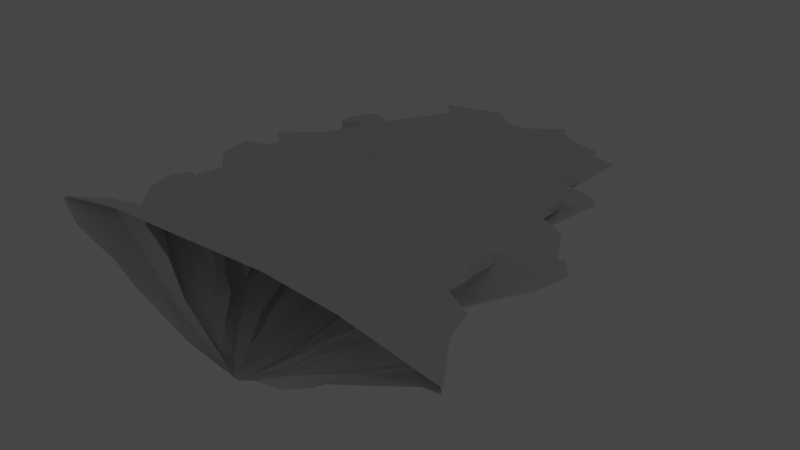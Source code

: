 # Source: CliffLvl1.blend  (saved by Blender 3.0.42; exported with 4.5.12 LTS)
import bpy
from mathutils import Matrix  # noqa: F401  (used for matrix-valued properties, if any)

bpy.ops.wm.read_factory_settings(use_empty=True)
scene = bpy.context.scene
scene.name = 'Scene'

# ---- collections
col_collection = bpy.data.collections.new('Collection'); scene.collection.children.link(col_collection)

# ---- world
world_world = bpy.data.worlds.new('World'); scene.world = world_world
world_world.use_nodes = True; world_world.node_tree.nodes.clear()
_N = world_world.node_tree.nodes; _L = world_world.node_tree.links
n0 = _N.new('ShaderNodeOutputWorld'); n0.name = 'World Output'; n0.location = (300, 300)
n1 = _N.new('ShaderNodeBackground'); n1.name = 'Background'; n1.location = (10, 300)
n1.inputs[0].default_value = (0.05088, 0.05088, 0.05088, 1.0)
_L.new(n1.outputs[0], n0.inputs[0])
n0.is_active_output = True
world_world.color = (0.05088, 0.05088, 0.05088)
world_world.use_sun_shadow = False
world_world.sun_shadow_jitter_overblur = 0.0

# ---- lights
light_light = bpy.data.lights.new('Light', 'POINT')
light_light.transmission_factor = 0.0
light_light.energy = 1000.0
light_light.shadow_soft_size = 0.1
light_light.shadow_maximum_resolution = 0.006
light_light.use_absolute_resolution = True

# ---- meshes
me_cliff1 = bpy.data.meshes.new('Cliff1')
me_cliff1.from_pydata([(-1.976, -42.05, 6.721), (-7.068, -47.47, 8.225), (-5.496, -45.69, 7.115), (-5.562, -42.93, 7.892), (-5.865, -39.29, 8.317), (-4.678, -42.4, 7.995), (-0.3618, -38.17, 7.43), (0.2247, -45.67, 7.783), (3.454, -40.24, 8.269), (3.273, -42.58, 7.177), (2.893, -48.28, 7.833), (-46.37, -41.5, 26.26), (-43.17, -32.73, 26.58), (-43.26, -27.06, 27.33), (-39.43, -24.64, 28.21), (-37.36, -26.5, 28.37), (-34.39, -17.87, 29.05), (-40.63, -14.44, 29.01), (-42.26, -6.116, 28.74), (-35.96, -5.312, 29.09), (-36.79, 0.9788, 28.43), (-41.59, 3.115, 27.79), (-33.85, 9.566, 27.92), (-25.71, 14.31, 30.08), (-30.03, 18.18, 28.96), (-33.82, 16.22, 28.57), (-34.85, 20.86, 28.25), (-31.14, 25.42, 28.39), (-25.77, 22.86, 28.65), (-16.74, 37.57, 28.77), (-10.54, 47.25, 27.18), (7.353, 47.94, 27.46), (8.91, 44.4, 28.29), (14.83, 39.34, 29.11), (19.41, 41.21, 27.55), (19.62, 38.29, 27.75), (24.96, 39.16, 26.61), (23.53, 32.1, 27.46), (25.11, 25.96, 28.78), (22.2, 20.84, 28.76), (32.82, 18.37, 28.27), (32.03, 12.81, 28.12), (27.99, 13.46, 28.22), (27.87, 5.927, 28.03), (35.67, 2.024, 27.8), (41.23, -7.876, 28.37), (41.94, -6.819, 28.23), (44.18, -9.583, 28.32), (41.0, -13.7, 28.64), (31.16, -12.64, 28.48), (29.74, -19.95, 29.7), (32.5, -23.55, 28.54), (31.47, -28.33, 28.16), (39.51, -32.89, 27.94), (38.23, -38.16, 27.99), (43.5, -43.49, 26.17), (-44.49, -50.38, 23.72), (36.49, -18.25, 23.6), (28.28, -20.25, 22.78), (-20.07, 39.12, 29.38), (-32.75, -42.31, 24.1), (-35.94, -36.35, 23.59), (1.005, 33.21, 23.62), (8.715, 33.28, 23.03), (-24.41, -33.56, 19.35), (39.47, -43.3, 23.59), (-24.84, -28.92, 20.04), (15.17, 29.69, 23.66), (39.85, -45.87, 23.22), (-37.58, -12.09, 23.28), (44.19, -50.47, 24.96), (-27.68, -11.25, 22.69), (21.35, 24.29, 23.04), (-34.71, -1.146, 24.6), (16.31, 15.12, 22.44), (17.04, 12.09, 24.15), (-26.81, 8.531, 24.48), (32.26, 12.53, 27.11), (-28.97, 6.526, 23.49), (19.9, -8.426, 19.56), (20.48, -9.746, 19.94), (-24.07, 11.5, 21.62), (-20.79, 8.34, 22.21), (-19.35, 17.64, 22.77), (40.18, -12.01, 23.54), (-13.44, 20.15, 22.39), (-24.45, -46.03, 16.12), (16.91, -33.84, 16.0), (-7.81, -8.332, 15.69), (-6.732, -6.546, 14.77), (-18.21, -46.18, 15.07), (-22.6, -42.74, 15.59), (2.159, -8.975, 14.67), (-23.58, -38.95, 15.98), (14.13, -43.59, 14.0), (22.62, -46.84, 16.47), (5.307, 0.8308, 16.61), (-19.33, -34.72, 15.51), (23.52, -51.1, 16.51), (6.929, -14.02, 14.29), (-17.91, -27.47, 17.01), (11.13, -15.06, 14.77), (9.426, -10.61, 16.91), (16.23, -18.72, 15.55), (-15.94, -24.71, 13.81), (12.92, -23.7, 14.16), (-11.22, -21.07, 14.36), (20.16, -26.79, 15.23), (19.05, -33.44, 13.61), (-34.37, -49.82, 19.47), (27.01, -25.85, 19.87), (-16.75, 8.479, 18.95), (-40.3, -42.77, 23.86), (14.88, -35.98, 15.82), (-24.99, -43.69, 20.35), (-10.26, 17.73, 19.84), (13.04, -38.51, 14.08), (-0.9958, 20.02, 21.07), (21.49, -38.35, 18.01), (23.49, -38.05, 19.11), (-18.91, -37.09, 15.17), (28.21, -45.01, 18.94), (28.59, -47.44, 19.05), (28.09, -47.97, 19.0), (-23.84, -26.58, 16.53), (12.52, 6.626, 18.96), (11.0, -9.399, 15.01), (-25.67, -17.64, 17.96), (12.22, -10.07, 16.4), (-19.59, -13.16, 17.68), (13.52, -3.101, 19.31), (-21.56, -5.523, 20.3), (21.45, -3.008, 19.92), (-29.06, -8.326, 19.42), (-27.23, -3.616, 19.08), (-15.59, -12.92, 16.47), (27.89, -23.28, 19.28), (8.056, -41.5, 11.29), (-4.048, -49.22, 7.835), (-2.914, -26.85, 9.745), (8.888, -44.42, 10.39), (5.092, -50.24, 8.461), (-0.4716, -28.13, 9.874), (12.73, -48.73, 12.17), (-16.89, -31.52, 12.71), (12.06, -50.48, 9.779), (5.5, -27.84, 9.806), (-10.93, -36.99, 10.43), (7.847, -34.08, 10.45), (-9.128, -34.43, 10.61), (4.836, -43.33, 8.2), (9.385, -39.09, 10.15), (10.87, -39.62, 10.25), (-12.3, -51.37, 10.59), (9.666, -42.17, 10.8), (-26.85, -50.44, 15.7), (17.34, -37.06, 14.17), (-19.9, -49.12, 14.14), (-15.29, -48.38, 12.5), (-17.66, -45.88, 12.93), (-19.14, -44.85, 12.8), (-14.92, -41.67, 14.13), (3.999, -24.93, 11.22), (-14.02, -37.93, 14.43), (-9.977, -43.73, 10.46), (19.29, -50.09, 13.22), (7.424, -23.69, 12.09), (7.013, -24.21, 12.28), (6.519, -27.99, 12.33), (-12.85, -20.12, 14.65), (10.34, -30.12, 13.83), (17.72, -30.99, 14.82), (-6.444, -33.91, 9.863), (-50.52, -48.23, 27.83), (-35.93, -40.81, 27.65), (48.23, -51.27, 27.24), (-44.39, -27.07, 26.05), (-27.9, 11.23, 27.19), (-27.22, 22.17, 26.49), (-21.75, 28.63, 25.96), (-14.25, 45.14, 26.29), (-9.735, 47.28, 25.73), (37.22, -4.455, 27.22), (31.1, -19.71, 26.51), (-50.95, -48.76, 27.36), (-36.53, -40.58, 26.97), (-43.53, -33.03, 26.02), (48.82, -51.88, 26.43), (-39.41, -23.67, 26.85), (-37.32, -25.66, 27.22), (-34.85, -17.94, 26.89), (-40.98, -14.67, 26.84), (-42.65, -5.869, 27.14), (-36.56, -4.978, 26.9), (-37.56, 0.3649, 26.39), (-41.77, 3.285, 26.82), (-33.95, 9.725, 26.98), (-26.79, 14.44, 28.29), (-29.99, 17.81, 27.03), (-33.07, 15.6, 24.82), (-34.63, 21.08, 25.18), (-31.07, 26.17, 26.03), (-25.62, 23.4, 27.22), (-18.74, 36.71, 26.73), (-19.35, 38.89, 26.61), (-10.23, 47.46, 26.83), (-6.277, 45.33, 25.56), (-0.2882, 44.74, 25.91), (7.286, 48.39, 26.89), (9.111, 44.54, 27.62), (15.14, 39.94, 27.19), (19.83, 41.64, 26.56), (20.06, 38.95, 26.55), (25.46, 39.36, 26.47), (24.12, 31.99, 26.47), (25.4, 25.29, 26.85), (22.7, 21.15, 26.58), (33.27, 18.58, 26.72), (28.39, 13.01, 26.43), (28.29, 6.277, 26.59), (40.98, -7.141, 26.93), (41.65, -5.913, 26.55), (44.58, -9.531, 26.62), (41.24, -14.07, 26.73), (31.61, -13.91, 26.8), (32.67, -23.31, 27.87), (31.92, -28.1, 27.5), (39.88, -38.09, 26.18), (43.33, -43.87, 23.83), (-6.336, 45.02, 26.1), (-0.3934, 44.5, 26.57), (-0.5303, -50.36, 6.823), (-1.785, -47.75, 6.989), (0.5898, -50.24, 6.53)], [], [(188, 189, 64), (215, 214, 37, 38), (188, 176, 13, 14), (201, 178, 81), (82, 178, 202), (65, 121, 53, 227), (136, 220, 221), (182, 220, 136), (67, 212, 125), (176, 188, 120), (159, 90, 91), (94, 119, 121, 95, 143, 141), (170, 105, 171), (93, 91, 176), (92, 117, 63), (112, 86, 109, 56), (128, 74, 102), (169, 129, 131), (181, 206, 207, 62, 117, 89, 115), (4, 172, 5), (4, 149, 172), (139, 88, 115, 89), (10, 116, 140), (172, 106, 88), (151, 171, 107), (137, 87, 113), (11, 112, 184), (172, 149, 134, 200, 201, 81), (186, 185, 174, 12), (153, 157, 158, 138), (209, 63, 208), (85, 203, 204, 111), (190, 191, 66), (212, 67, 211), (149, 147, 144, 129), (146, 126, 166, 8), (121, 65, 228, 122, 143, 95), (199, 200, 78), (44, 80, 219), (136, 221, 84), (85, 82, 83), (82, 135, 178), (135, 81, 178), (215, 74, 128), (71, 124, 69), (68, 70, 123), (62, 63, 117), (120, 188, 64), (121, 119, 53), (96, 63, 67, 125, 99), (176, 91, 186), (60, 61, 114), (183, 225, 116, 10, 137, 113, 224), (120, 164, 1, 160, 93, 176), (71, 73, 127, 144), (158, 86, 90), (91, 160, 159), (101, 166, 126, 72), (99, 162, 96), (164, 163, 97), (22, 23, 197, 177, 196), (169, 149, 129), (113, 87, 58), (125, 212, 213, 72, 126), (63, 96, 92), (129, 144, 127, 73, 177), (214, 215, 128, 72, 213), (71, 144, 100), (126, 99, 125), (101, 72, 128), (130, 102, 74), (79, 103, 132), (104, 169, 131), (133, 104, 131), (105, 103, 79), (105, 79, 80), (171, 182, 136), (107, 171, 136), (111, 88, 85), (154, 10, 152), (0, 5, 172), (10, 150, 151), (150, 9, 170), (168, 9, 167), (50, 51, 225, 183), (145, 141, 143), (7, 6, 162), (97, 191, 69, 124, 164), (10, 140, 141), (0, 88, 139), (105, 80, 44, 182, 171), (10, 154, 137), (0, 172, 88), (170, 148, 105), (101, 167, 166), (165, 145, 143), (163, 164, 161), (6, 92, 162), (164, 120, 161), (6, 142, 92), (194, 195, 73, 71), (94, 140, 116), (117, 92, 142, 6, 0, 139, 89), (90, 159, 138), (81, 135, 172), (157, 153, 155), (176, 186, 12, 13), (180, 204, 205), (180, 205, 181), (9, 233, 8), (57, 223, 224, 58), (56, 184, 112), (112, 11, 185, 60), (186, 61, 60, 185), (63, 62, 207, 208), (66, 64, 189, 190), (227, 228, 65), (63, 209, 210, 67), (70, 68, 228, 187), (210, 211, 67), (191, 192, 69), (69, 192, 193, 71), (177, 73, 195, 196), (132, 130, 75, 216, 217), (193, 194, 71), (74, 215, 216, 75), (76, 198, 199, 78), (134, 149, 104, 133), (77, 218, 79), (79, 218, 219, 80), (83, 82, 202, 179), (85, 83, 179, 203), (222, 84, 221), (84, 222, 223, 57), (136, 84, 57, 110), (204, 180, 181, 115, 111), (134, 133, 78, 200), (133, 131, 76, 78), (131, 129, 177, 197), (75, 130, 74), (123, 122, 228, 68), (191, 97, 66), (118, 226, 53, 119), (118, 116, 225, 226), (186, 91, 61), (163, 161, 120, 97), (60, 114, 112), (58, 224, 113), (86, 157, 155), (86, 158, 157), (118, 94, 116), (91, 93, 160), (96, 162, 92), (165, 143, 122, 123), (101, 128, 102, 167), (123, 98, 165), (100, 144, 124), (102, 168, 167), (106, 172, 135), (111, 115, 88), (86, 112, 114, 90), (109, 86, 155), (91, 90, 114, 61), (119, 94, 118), (97, 120, 64, 66), (123, 70, 98), (71, 100, 124), (102, 130, 132, 103, 105, 168), (131, 197, 198, 76), (135, 82, 106), (88, 106, 82, 85), (108, 107, 136), (108, 136, 110, 156), (151, 152, 10), (9, 168, 148), (148, 170, 9), (5, 149, 4), (3, 147, 149, 5), (9, 8, 166, 167), (3, 2, 144, 147), (1, 138, 159, 160), (162, 146, 8), (162, 8, 7), (164, 144, 2), (164, 2, 1), (152, 108, 156, 154), (151, 107, 108, 152), (171, 151, 150), (171, 150, 170), (169, 104, 149, 5), (146, 162, 99, 126), (168, 105, 148), (169, 5, 149), (156, 110, 57, 58, 87), (164, 124, 144), (156, 87, 137, 154), (94, 141, 140), (90, 138, 158), (132, 217, 77, 79), (178, 201, 202), (203, 179, 202), (206, 181, 205), (220, 182, 44, 45), (184, 173, 11), (14, 15, 189, 188), (15, 16, 190, 189), (16, 17, 191, 190), (17, 18, 192, 191), (18, 19, 193, 192), (19, 20, 194, 193), (20, 21, 195, 194), (21, 22, 196, 195), (23, 24, 198, 197), (24, 25, 199, 198), (25, 26, 200, 199), (26, 27, 201, 200), (27, 28, 202, 201), (28, 29, 203, 202), (29, 59, 204, 203), (59, 30, 205, 204), (229, 230, 207, 206), (230, 31, 208, 207), (31, 32, 209, 208), (32, 33, 210, 209), (33, 34, 211, 210), (34, 35, 212, 211), (35, 36, 213, 212), (36, 37, 214, 213), (38, 39, 216, 215), (39, 40, 217, 216), (40, 41, 77, 217), (41, 42, 218, 77), (42, 43, 219, 218), (43, 44, 219), (45, 46, 221, 220), (46, 47, 222, 221), (47, 48, 223, 222), (48, 49, 224, 223), (49, 50, 183, 224), (51, 52, 226, 225), (52, 53, 226), (53, 54, 227), (54, 55, 228, 227), (55, 175, 187, 228), (30, 229, 206, 205), (11, 174, 185), (153, 138, 231), (7, 231, 6), (6, 231, 232, 0), (0, 232, 5), (5, 232, 231, 2, 3), (2, 231, 138, 1), (233, 10, 141), (10, 233, 9, 150), (8, 233, 231, 7)])
_uv = me_cliff1.uv_layers.new(name='UVMap')
_uv.uv.foreach_set('vector', [0.1193, 0.2796, 0.1425, 0.2425, 0.1436, 0.2496, 0.6916, 0.798, 0.7352, 0.8293, 0.7316, 0.8292, 0.6897, 0.8066, 0.1193, 0.2796, 0.06816, 0.2284, 0.07786, 0.2248, 0.1186, 0.2735, 0.1907, 0.7961, 0.2292, 0.7177, 0.2219, 0.7519, 0.2525, 0.7214, 0.2292, 0.7177, 0.256, 0.7201, 0.9423, 0.0805, 0.9067, 0.1042, 0.8358, 0.1697, 0.8825, 0.1187, 0.8947, 0.4309, 0.8964, 0.4271, 0.9023, 0.4689, 0.8623, 0.4638, 0.8964, 0.4271, 0.8947, 0.4309, 0.6683, 0.9119, 0.6968, 0.8904, 0.6943, 0.8989, 0.06816, 0.2284, 0.1193, 0.2796, 0.139, 0.2556, 0.1029, 0.1575, 0.1497, 0.08503, 0.07333, 0.1642, 0.889, 0.2188, 0.8366, 0.1696, 0.9067, 0.1042, 0.931, 0.08798, 0.8988, 0.08474, 0.8349, 0.168, 0.7807, 0.5711, 0.7895, 0.6086, 0.8797, 0.4476, 0.06816, 0.2284, 0.07333, 0.1642, 0.06816, 0.2284, 0.5704, 0.9955, 0.4617, 0.9628, 0.5627, 0.9855, 0.044, 0.0803, 0.04394, 0.07957, 0.008132, 0.008183, 0.0, 0.0, 0.7218, 0.7674, 0.6947, 0.79, 0.6947, 0.8064, 0.2367, 0.6633, 0.1955, 0.6121, 0.2413, 0.6605, 0.4048, 1.0, 0.4415, 0.9618, 0.5124, 0.9568, 0.512, 0.9606, 0.4617, 0.9628, 0.4024, 0.9827, 0.355, 0.961, 0.1395, 0.6446, 0.216, 0.72, 0.227, 0.653, 0.1395, 0.6446, 0.1489, 0.6225, 0.216, 0.72, 0.4455, 0.9608, 0.3229, 0.8978, 0.355, 0.961, 0.4024, 0.9827, 0.8175, 0.3556, 0.8034, 0.2989, 0.817, 0.2677, 0.216, 0.72, 0.2584, 0.731, 0.3229, 0.8978, 0.8787, 0.4686, 0.8797, 0.4476, 0.9, 0.476, 0.8242, 0.3606, 0.8305, 0.3462, 0.806, 0.3677, 0.04463, 0.08, 0.044, 0.0803, 0.04331, 0.03934, 0.216, 0.72, 0.1489, 0.6225, 0.121, 0.6783, 0.1217, 0.6783, 0.1907, 0.7961, 0.2219, 0.7519, 0.05124, 0.1703, 0.154, 0.08409, 0.1614, 0.08255, 0.05639, 0.1734, 0.03754, 0.03777, 0.04099, 0.04125, 0.04401, 0.0805, 0.1126, 0.1267, 0.607, 0.954, 0.5627, 0.9855, 0.5734, 0.9951, 0.3535, 0.8791, 0.3664, 0.8887, 0.2566, 0.8603, 0.2523, 0.858, 0.1654, 0.31, 0.1099, 0.3468, 0.1603, 0.3069, 0.6968, 0.8904, 0.6683, 0.9119, 0.6847, 0.9162, 0.2206, 0.6225, 0.08071, 0.5365, 0.07855, 0.5349, 0.1955, 0.6121, 0.7475, 0.8927, 0.7475, 0.8927, 0.7324, 0.8068, 0.7229, 0.8403, 0.9067, 0.1042, 0.9423, 0.0805, 0.9092, 0.04907, 0.909, 0.04879, 0.8988, 0.08474, 0.931, 0.08798, 0.146, 0.6323, 0.1217, 0.6783, 0.1452, 0.63, 0.8428, 0.5278, 0.7807, 0.5711, 0.7775, 0.5693, 0.8947, 0.4309, 0.9023, 0.4689, 0.9407, 0.4353, 0.3535, 0.8791, 0.2525, 0.7214, 0.2856, 0.7749, 0.2525, 0.7214, 0.2297, 0.7161, 0.2292, 0.7177, 0.2297, 0.7161, 0.2219, 0.7519, 0.2292, 0.7177, 0.7209, 0.7706, 0.6947, 0.79, 0.7218, 0.7674, 0.1498, 0.4651, 0.09232, 0.4368, 0.09232, 0.4368, 0.9362, 0.04125, 0.977, 0.0, 0.9362, 0.04125, 0.512, 0.9606, 0.5627, 0.9855, 0.4617, 0.9628, 0.139, 0.2556, 0.1193, 0.2796, 0.1436, 0.2496, 0.9067, 0.1042, 0.8366, 0.1696, 0.8358, 0.1697, 0.5706, 1.004, 0.5627, 0.9855, 0.6683, 0.9119, 0.6943, 0.8989, 0.6978, 0.8855, 0.06816, 0.2284, 0.07333, 0.1642, 0.05124, 0.1703, 0.1497, 0.08503, 0.1029, 0.1575, 0.1497, 0.08503, 0.8019, 0.3024, 0.8157, 0.2668, 0.8034, 0.2989, 0.8175, 0.3556, 0.8242, 0.3606, 0.806, 0.3677, 0.8041, 0.4124, 0.139, 0.2556, 0.1691, 0.2666, 0.04858, 0.1648, 0.05023, 0.164, 0.06816, 0.2284, 0.06816, 0.2284, 0.1498, 0.4651, 0.08477, 0.5394, 0.08477, 0.5394, 0.1452, 0.4955, 0.04401, 0.0805, 0.04394, 0.07957, 0.1497, 0.08503, 0.07333, 0.1642, 0.05023, 0.164, 0.1029, 0.1575, 0.7289, 0.7935, 0.7324, 0.8068, 0.7475, 0.8927, 0.7452, 0.8766, 0.6978, 0.8855, 0.6779, 0.9192, 0.5706, 1.004, 0.1691, 0.2666, 0.1603, 0.3069, 0.1563, 0.31, 0.1716, 0.5963, 0.2942, 0.6435, 0.2841, 0.6428, 0.222, 0.623, 0.1703, 0.5993, 0.2367, 0.6633, 0.2206, 0.6225, 0.1955, 0.6121, 0.806, 0.3677, 0.8305, 0.3462, 0.8305, 0.3462, 0.6943, 0.8989, 0.6968, 0.8904, 0.746, 0.8914, 0.7452, 0.8766, 0.7475, 0.8927, 0.5627, 0.9855, 0.5706, 1.004, 0.5704, 0.9955, 0.1955, 0.6121, 0.07855, 0.5349, 0.08477, 0.5394, 0.08477, 0.5394, 0.222, 0.623, 0.7352, 0.8293, 0.7209, 0.7706, 0.7218, 0.7674, 0.7452, 0.8766, 0.746, 0.8914, 0.1498, 0.4651, 0.1452, 0.4955, 0.1527, 0.4564, 0.7475, 0.8927, 0.6978, 0.8855, 0.6943, 0.8989, 0.7289, 0.7935, 0.7452, 0.8766, 0.7218, 0.7674, 0.6947, 0.704, 0.6947, 0.8064, 0.6947, 0.79, 0.7208, 0.641, 0.8068, 0.6408, 0.8185, 0.6919, 0.136, 0.6239, 0.2367, 0.6633, 0.2413, 0.6605, 0.1452, 0.63, 0.136, 0.6239, 0.2413, 0.6605, 0.7895, 0.6086, 0.8068, 0.6408, 0.7208, 0.641, 0.7895, 0.6086, 0.7208, 0.641, 0.7807, 0.5711, 0.8797, 0.4476, 0.8623, 0.4638, 0.8947, 0.4309, 0.9, 0.476, 0.8797, 0.4476, 0.8947, 0.4309, 0.2523, 0.858, 0.3229, 0.8978, 0.3535, 0.8791, 0.8985, 0.3537, 0.8175, 0.3556, 0.9407, 0.4353, 0.3557, 0.8999, 0.227, 0.653, 0.216, 0.72, 0.8175, 0.3556, 0.8861, 0.4421, 0.8787, 0.4686, 0.8861, 0.4421, 0.7947, 0.6181, 0.7807, 0.5711, 0.6947, 0.704, 0.6947, 0.7622, 0.6947, 0.79, 0.7913, 0.301, 0.8129, 0.2645, 0.8157, 0.2668, 0.7949, 0.3016, 0.977, 0.0, 0.948, 0.02935, 0.8988, 0.08474, 0.6605, 0.9292, 0.5739, 1.0, 0.6779, 0.9192, 0.1563, 0.31, 0.1099, 0.3468, 0.09232, 0.4368, 0.09232, 0.4368, 0.1691, 0.2666, 0.8175, 0.3556, 0.817, 0.2677, 0.8349, 0.168, 0.3557, 0.8999, 0.3229, 0.8978, 0.4455, 0.9608, 0.7895, 0.6086, 0.7807, 0.5711, 0.8428, 0.5278, 0.8623, 0.4638, 0.8797, 0.4476, 0.8175, 0.3556, 0.8985, 0.3537, 0.8242, 0.3606, 0.3557, 0.8999, 0.216, 0.72, 0.3229, 0.8978, 0.7807, 0.5711, 0.7796, 0.6227, 0.7895, 0.6086, 0.7289, 0.7935, 0.6947, 0.79, 0.7324, 0.8068, 0.9726, 0.004409, 0.977, 0.0, 0.8988, 0.08474, 0.1603, 0.3069, 0.1691, 0.2666, 0.1436, 0.2496, 0.5739, 1.0, 0.5704, 0.9955, 0.6779, 0.9192, 0.1691, 0.2666, 0.139, 0.2556, 0.1436, 0.2496, 0.5739, 1.0, 0.5747, 0.9815, 0.5704, 0.9955, 0.1426, 0.5016, 0.08781, 0.5393, 0.08477, 0.5394, 0.1498, 0.4651, 0.889, 0.2188, 0.817, 0.2677, 0.8034, 0.2989, 0.4617, 0.9628, 0.5704, 0.9955, 0.5747, 0.9815, 0.5396, 0.9721, 0.3557, 0.8999, 0.4455, 0.9608, 0.4024, 0.9827, 0.1497, 0.08503, 0.1029, 0.1575, 0.1126, 0.1267, 0.2219, 0.7519, 0.2297, 0.7161, 0.216, 0.72, 0.04099, 0.04125, 0.03754, 0.03777, 0.0, 0.0, 0.06816, 0.2284, 0.05124, 0.1703, 0.05639, 0.1734, 0.07786, 0.2248, 0.3619, 0.9687, 0.2566, 0.8603, 0.3999, 0.9873, 0.3619, 0.9687, 0.3999, 0.9873, 0.4048, 1.0, 0.7947, 0.6181, 0.7316, 0.05456, 0.7229, 0.8403, 0.8985, 0.3537, 0.8968, 0.3565, 0.8345, 0.3536, 0.8305, 0.3462, 0.0, 0.0, 0.04331, 0.03934, 0.044, 0.0803, 0.044, 0.0803, 0.04463, 0.08, 0.154, 0.08409, 0.1497, 0.08503, 0.05124, 0.1703, 0.1029, 0.1575, 0.1497, 0.08503, 0.154, 0.08409, 0.5627, 0.9855, 0.512, 0.9606, 0.5124, 0.9568, 0.5587, 0.975, 0.1603, 0.3069, 0.1436, 0.2496, 0.1425, 0.2425, 0.1654, 0.31, 0.8825, 0.1187, 0.9399, 0.08016, 0.9423, 0.0805, 0.5627, 0.9855, 0.607, 0.954, 0.648, 0.9019, 0.6683, 0.9119, 0.977, 0.0, 0.9362, 0.04125, 0.9092, 0.04907, 0.9693, 0.003045, 0.648, 0.9019, 0.6847, 0.9162, 0.6683, 0.9119, 0.1099, 0.3468, 0.09399, 0.4358, 0.09232, 0.4368, 0.09232, 0.4368, 0.09399, 0.4358, 0.1542, 0.4544, 0.1498, 0.4651, 0.222, 0.623, 0.08477, 0.5394, 0.08781, 0.5393, 0.1703, 0.5993, 0.8185, 0.6919, 0.6947, 0.704, 0.6947, 0.704, 0.6911, 0.7011, 0.8151, 0.6891, 0.1542, 0.4544, 0.1426, 0.5016, 0.1498, 0.4651, 0.6947, 0.79, 0.6916, 0.798, 0.6911, 0.7011, 0.6947, 0.704, 0.2146, 0.6768, 0.2141, 0.6848, 0.146, 0.6323, 0.1452, 0.63, 0.121, 0.6783, 0.1489, 0.6225, 0.136, 0.6239, 0.1452, 0.63, 0.8007, 0.6215, 0.7714, 0.6295, 0.7208, 0.641, 0.7208, 0.641, 0.7714, 0.6295, 0.7775, 0.5693, 0.7807, 0.5711, 0.2856, 0.7749, 0.2525, 0.7214, 0.256, 0.7201, 0.2856, 0.7749, 0.3535, 0.8791, 0.2856, 0.7749, 0.2856, 0.7749, 0.3664, 0.8887, 0.939, 0.4349, 0.9407, 0.4353, 0.9023, 0.4689, 0.9407, 0.4353, 0.939, 0.4349, 0.8968, 0.3565, 0.8985, 0.3537, 0.8947, 0.4309, 0.9407, 0.4353, 0.8985, 0.3537, 0.8985, 0.3537, 0.2566, 0.8603, 0.3619, 0.9687, 0.4048, 1.0, 0.355, 0.961, 0.2523, 0.858, 0.121, 0.6783, 0.1452, 0.63, 0.1452, 0.63, 0.1217, 0.6783, 0.1452, 0.63, 0.2413, 0.6605, 0.2146, 0.6768, 0.1452, 0.63, 0.2413, 0.6605, 0.1955, 0.6121, 0.222, 0.623, 0.2841, 0.6428, 0.6947, 0.704, 0.6947, 0.704, 0.6947, 0.79, 0.9362, 0.04125, 0.909, 0.04879, 0.9092, 0.04907, 0.9362, 0.04125, 0.1099, 0.3468, 0.1563, 0.31, 0.1603, 0.3069, 0.8864, 0.2164, 0.8843, 0.2162, 0.8358, 0.1697, 0.8366, 0.1696, 0.8864, 0.2164, 0.8034, 0.2989, 0.8157, 0.2668, 0.8843, 0.2162, 0.05124, 0.1703, 0.07333, 0.1642, 0.1029, 0.1575, 0.1603, 0.3069, 0.1436, 0.2496, 0.139, 0.2556, 0.1563, 0.31, 0.1497, 0.08503, 0.1497, 0.08503, 0.044, 0.0803, 0.8305, 0.3462, 0.8041, 0.4124, 0.806, 0.3677, 0.04394, 0.07957, 0.04099, 0.04125, 0.0, 0.0, 0.04394, 0.07957, 0.04401, 0.0805, 0.04099, 0.04125, 0.8864, 0.2164, 0.889, 0.2188, 0.8034, 0.2989, 0.07333, 0.1642, 0.06816, 0.2284, 0.05023, 0.164, 0.5706, 1.004, 0.6779, 0.9192, 0.5704, 0.9955, 0.9726, 0.004409, 0.8988, 0.08474, 0.909, 0.04879, 0.9362, 0.04125, 0.7289, 0.7935, 0.7218, 0.7674, 0.6947, 0.8064, 0.6947, 0.79, 0.9362, 0.04125, 0.977, 0.0, 0.9726, 0.004409, 0.1527, 0.4564, 0.1452, 0.4955, 0.09232, 0.4368, 0.6947, 0.8064, 0.6947, 0.704, 0.6947, 0.79, 0.2584, 0.731, 0.216, 0.72, 0.2297, 0.7161, 0.2523, 0.858, 0.355, 0.961, 0.3229, 0.8978, 0.04394, 0.07957, 0.044, 0.0803, 0.1497, 0.08503, 0.1497, 0.08503, 0.008132, 0.008183, 0.04394, 0.07957, 0.0, 0.0, 0.07333, 0.1642, 0.1497, 0.08503, 0.1497, 0.08503, 0.1029, 0.1575, 0.8366, 0.1696, 0.889, 0.2188, 0.8864, 0.2164, 0.1563, 0.31, 0.139, 0.2556, 0.1436, 0.2496, 0.1603, 0.3069, 0.9362, 0.04125, 0.977, 0.0, 0.977, 0.0, 0.1498, 0.4651, 0.1527, 0.4564, 0.09232, 0.4368, 0.6947, 0.8064, 0.6947, 0.704, 0.8185, 0.6919, 0.8068, 0.6408, 0.8185, 0.6919, 0.6947, 0.704, 0.2413, 0.6605, 0.2841, 0.6428, 0.2141, 0.6848, 0.2146, 0.6768, 0.2297, 0.7161, 0.2525, 0.7214, 0.2584, 0.731, 0.3229, 0.8978, 0.2584, 0.731, 0.2525, 0.7214, 0.3535, 0.8791, 0.9407, 0.4353, 0.9, 0.476, 0.8947, 0.4309, 0.9407, 0.4353, 0.8947, 0.4309, 0.8985, 0.3537, 0.8985, 0.3537, 0.8787, 0.4686, 0.9407, 0.4353, 0.8175, 0.3556, 0.6947, 0.7622, 0.6947, 0.704, 0.8185, 0.6919, 0.7796, 0.6227, 0.7807, 0.5711, 0.7947, 0.6181, 0.227, 0.653, 0.1489, 0.6225, 0.1395, 0.6446, 0.1526, 0.5891, 0.08071, 0.5365, 0.2206, 0.6225, 0.227, 0.653, 0.6947, 0.7622, 0.7229, 0.8403, 0.7324, 0.8068, 0.6947, 0.79, 0.1526, 0.5891, 0.1194, 0.4265, 0.1452, 0.4955, 0.08071, 0.5365, 0.04858, 0.1648, 0.1126, 0.1267, 0.1029, 0.1575, 0.05023, 0.164, 0.6779, 0.9192, 0.7475, 0.8927, 0.7229, 0.8403, 0.6779, 0.9192, 0.7229, 0.8403, 0.6605, 0.9292, 0.1691, 0.2666, 0.1452, 0.4955, 0.1194, 0.4265, 0.1691, 0.2666, 0.1194, 0.4265, 0.04858, 0.1648, 0.9407, 0.4353, 0.9407, 0.4353, 0.8985, 0.3537, 0.8985, 0.3537, 0.8787, 0.4686, 0.9, 0.476, 0.9407, 0.4353, 0.9407, 0.4353, 0.8797, 0.4476, 0.8787, 0.4686, 0.8861, 0.4421, 0.8797, 0.4476, 0.8861, 0.4421, 0.7807, 0.5711, 0.2367, 0.6633, 0.136, 0.6239, 0.1489, 0.6225, 0.227, 0.653, 0.7475, 0.8927, 0.6779, 0.9192, 0.6978, 0.8855, 0.7475, 0.8927, 0.6947, 0.704, 0.8185, 0.6919, 0.8185, 0.6919, 0.2367, 0.6633, 0.227, 0.653, 0.2206, 0.6225, 0.8985, 0.3537, 0.8985, 0.3537, 0.8985, 0.3537, 0.8305, 0.3462, 0.8305, 0.3462, 0.1691, 0.2666, 0.09232, 0.4368, 0.1452, 0.4955, 0.8985, 0.3537, 0.8305, 0.3462, 0.8242, 0.3606, 0.8985, 0.3537, 0.889, 0.2188, 0.8349, 0.168, 0.817, 0.2677, 0.1497, 0.08503, 0.1126, 0.1267, 0.04401, 0.0805, 0.8185, 0.6919, 0.8151, 0.6891, 0.8019, 0.6194, 0.7208, 0.641, 0.2292, 0.7177, 0.1907, 0.7961, 0.2276, 0.7128, 0.3664, 0.8887, 0.2856, 0.7749, 0.256, 0.7201, 0.4415, 0.9618, 0.4048, 1.0, 0.3999, 0.9873, 0.8964, 0.4271, 0.8623, 0.4638, 0.8398, 0.5257, 0.9022, 0.4219, 0.04331, 0.03934, 0.02165, 0.008651, 0.04463, 0.08, 0.1186, 0.2735, 0.1399, 0.2343, 0.1425, 0.2425, 0.1193, 0.2796, 0.1399, 0.2343, 0.1697, 0.3124, 0.1654, 0.31, 0.1425, 0.2425, 0.1697, 0.3124, 0.1129, 0.3489, 0.1099, 0.3468, 0.1654, 0.31, 0.1129, 0.3489, 0.09802, 0.4332, 0.09399, 0.4358, 0.1099, 0.3468, 0.09802, 0.4332, 0.1573, 0.4499, 0.1542, 0.4544, 0.09399, 0.4358, 0.1573, 0.4499, 0.1455, 0.5057, 0.1426, 0.5016, 0.1542, 0.4544, 0.1455, 0.5057, 0.09438, 0.5393, 0.08781, 0.5393, 0.1426, 0.5016, 0.09438, 0.5393, 0.1716, 0.5963, 0.1703, 0.5993, 0.08781, 0.5393, 0.2942, 0.6435, 0.2131, 0.6885, 0.2141, 0.6848, 0.2841, 0.6428, 0.2131, 0.6885, 0.1475, 0.6376, 0.146, 0.6323, 0.2141, 0.6848, 0.1475, 0.6376, 0.126, 0.6782, 0.1217, 0.6783, 0.146, 0.6323, 0.126, 0.6782, 0.1903, 0.7885, 0.1907, 0.7961, 0.1217, 0.6783, 0.1903, 0.7885, 0.2264, 0.71, 0.2276, 0.7128, 0.1907, 0.7961, 0.2581, 0.7173, 0.3748, 0.8979, 0.3664, 0.8887, 0.256, 0.7201, 0.3748, 0.8979, 0.2709, 0.8679, 0.2566, 0.8603, 0.3664, 0.8887, 0.2709, 0.8679, 0.4003, 0.983, 0.3999, 0.9873, 0.2566, 0.8603, 0.4406, 0.9585, 0.5117, 0.953, 0.5124, 0.9568, 0.4415, 0.9618, 0.5117, 0.953, 0.5613, 0.9737, 0.5587, 0.975, 0.5124, 0.9568, 0.5728, 0.9892, 0.605, 0.9517, 0.607, 0.954, 0.5734, 0.9951, 0.605, 0.9517, 0.6459, 0.8975, 0.648, 0.9019, 0.607, 0.954, 0.6459, 0.8975, 0.6829, 0.9117, 0.6847, 0.9162, 0.648, 0.9019, 0.6829, 0.9117, 0.6917, 0.8859, 0.6968, 0.8904, 0.6847, 0.9162, 0.6917, 0.8859, 0.7421, 0.8882, 0.746, 0.8914, 0.6968, 0.8904, 0.7421, 0.8882, 0.7316, 0.8292, 0.7352, 0.8293, 0.746, 0.8914, 0.6897, 0.8066, 0.6869, 0.6975, 0.6911, 0.7011, 0.6916, 0.798, 0.6869, 0.6975, 0.8111, 0.6857, 0.8151, 0.6891, 0.6911, 0.7011, 0.8111, 0.6857, 0.7983, 0.6256, 0.8007, 0.6215, 0.8151, 0.6891, 0.7983, 0.6256, 0.7669, 0.6337, 0.7714, 0.6295, 0.8007, 0.6215, 0.7669, 0.6337, 0.7737, 0.5671, 0.7775, 0.5693, 0.7714, 0.6295, 0.7737, 0.5671, 0.8428, 0.5278, 0.7775, 0.5693, 0.9022, 0.4219, 0.9055, 0.4603, 0.9023, 0.4689, 0.8964, 0.4271, 0.9055, 0.4603, 0.9345, 0.4338, 0.939, 0.4349, 0.9023, 0.4689, 0.9345, 0.4338, 0.8949, 0.3599, 0.8968, 0.3565, 0.939, 0.4349, 0.8949, 0.3599, 0.8365, 0.3572, 0.8345, 0.3536, 0.8968, 0.3565, 0.8028, 0.424, 0.7913, 0.301, 0.7949, 0.3016, 0.8041, 0.4124, 0.8129, 0.2645, 0.8789, 0.2159, 0.8843, 0.2162, 0.8157, 0.2668, 0.8789, 0.2159, 0.8358, 0.1697, 0.8843, 0.2162, 0.8306, 0.1708, 0.8805, 0.1161, 0.8825, 0.1187, 0.8805, 0.1161, 0.9341, 0.07934, 0.9399, 0.08016, 0.8825, 0.1187, 0.9069, 0.05148, 0.9612, 0.005773, 0.9693, 0.003045, 0.9092, 0.04907, 0.4003, 0.983, 0.4406, 0.9585, 0.4415, 0.9618, 0.3999, 0.9873, 0.04816, 0.0772, 0.1614, 0.08255, 0.154, 0.08409, 0.03754, 0.03777, 0.1126, 0.1267, 0.6647, 0.06236, 0.6605, 0.9292, 0.6647, 0.06236, 0.5739, 1.0, 0.5739, 1.0, 0.6647, 0.06236, 0.4348, 0.5531, 0.3557, 0.8999, 0.3557, 0.8999, 0.4348, 0.5531, 0.227, 0.653, 0.227, 0.653, 0.4348, 0.5531, 0.6647, 0.06236, 0.1194, 0.4265, 0.1526, 0.5891, 0.1194, 0.4265, 0.6647, 0.06236, 0.1126, 0.1267, 0.04858, 0.1648, 0.7316, 0.05456, 0.8175, 0.3556, 0.948, 0.02935, 0.8175, 0.3556, 0.7316, 0.05456, 0.7947, 0.6181, 0.8861, 0.4421, 0.7229, 0.8403, 0.7316, 0.05456, 0.6647, 0.06236, 0.6605, 0.9292])
me_cliff1.use_remesh_fix_poles = True
me_cliff1.use_remesh_preserve_attributes = False
me_cliff1.update()
me_cliff1_001 = bpy.data.meshes.new('Cliff1.001')
me_cliff1_001.from_pydata([(-46.37, -41.5, 26.26), (-43.17, -32.73, 26.58), (-43.26, -27.06, 27.33), (-39.43, -24.64, 28.21), (-37.36, -26.5, 28.37), (-34.39, -17.87, 29.05), (-40.63, -14.44, 29.01), (-42.26, -6.116, 28.74), (-35.96, -5.312, 29.09), (-36.79, 0.9788, 28.43), (-41.59, 3.115, 27.79), (-33.85, 9.566, 27.92), (-25.71, 14.31, 30.08), (-30.03, 18.18, 28.96), (-33.82, 16.22, 28.57), (-34.85, 20.86, 28.25), (-31.14, 25.42, 28.39), (-25.77, 22.86, 28.65), (-16.74, 37.57, 28.77), (-10.54, 47.25, 27.18), (-3.764, 40.98, 26.66), (-2.395, 41.11, 26.59), (7.353, 47.94, 27.46), (8.91, 44.4, 28.29), (14.83, 39.34, 29.11), (19.41, 41.21, 27.55), (19.62, 38.29, 27.75), (24.96, 39.16, 26.61), (23.53, 32.1, 27.46), (25.11, 25.96, 28.78), (22.2, 20.84, 28.76), (32.82, 18.37, 28.27), (32.03, 12.81, 28.12), (27.99, 13.46, 28.22), (27.87, 5.927, 28.03), (35.67, 2.024, 27.8), (41.23, -7.876, 28.37), (41.94, -6.819, 28.23), (44.18, -9.583, 28.32), (41.0, -13.7, 28.64), (31.16, -12.64, 28.48), (29.74, -19.95, 29.7), (32.5, -23.55, 28.54), (31.47, -28.33, 28.16), (39.51, -32.89, 27.94), (38.23, -38.16, 27.99), (43.5, -43.49, 26.17), (-20.07, 39.12, 29.38), (-2.296, 35.41, 27.05), (-4.129, 39.97, 27.01), (-50.52, -48.23, 27.83), (-35.93, -40.81, 27.65), (48.23, -51.27, 27.24), (-4.374, 28.43, 27.19), (-7.241, 24.42, 27.29), (-6.707, 20.42, 27.43), (-6.58, 12.86, 27.27), (-7.804, 6.202, 27.34), (-7.805, 4.31, 27.33), (-2.393, 1.485, 27.3), (2.281, -0.2746, 27.3), (6.678, 0.9059, 27.27), (13.52, 2.032, 27.21), (13.53, 1.852, 27.22), (8.282, 6.104, 27.22), (8.288, 10.66, 27.21), (5.683, 13.32, 26.99), (2.734, 24.6, 27.24), (5.514, 30.59, 27.26), (3.23, 32.54, 27.03), (-0.1961, 34.29, 27.1), (-8.913, 37.98, 27.84), (-10.78, 32.14, 28.27), (-15.53, 26.99, 28.0), (-14.3, 23.25, 28.0), (-13.75, 20.05, 28.27), (-13.61, 13.22, 28.64), (-14.95, 6.923, 29.43), (-15.04, 0.08117, 30.4), (-5.264, -4.748, 30.2), (1.921, -7.527, 30.01), (-7.879, 41.15, 27.46), (-6.336, 45.02, 26.1), (10.89, -5.213, 29.08), (17.33, 0.6462, 28.33), (16.97, 3.029, 28.17), (15.03, 6.556, 28.3), (15.17, 13.54, 28.52), (11.8, 16.84, 28.47), (9.904, 23.94, 28.68), (11.56, 27.56, 28.88), (13.76, 31.0, 29.56), (10.68, 35.71, 29.84), (6.828, 38.33, 28.72), (2.837, 40.39, 28.16), (0.1298, 41.89, 27.52), (-0.3934, 44.5, 26.57), (-7.08, 37.48, 27.97), (-8.907, 31.08, 28.08), (-13.31, 26.6, 27.84), (-12.42, 23.56, 27.76), (-11.92, 20.15, 27.88), (-11.85, 13.16, 27.82), (-12.96, 6.65, 27.97), (-12.79, 1.228, 28.03), (-4.504, -3.215, 27.98), (1.977, -5.634, 27.99), (-6.027, 40.6, 27.74), (-5.025, 43.05, 26.6), (10.11, -3.508, 27.9), (15.63, 1.154, 27.73), (15.5, 2.475, 27.66), (13.49, 6.124, 27.73), (13.36, 12.74, 27.86), (10.35, 15.96, 27.77), (8.229, 24.1, 27.78), (10.21, 28.34, 27.83), (11.32, 30.83, 27.94), (8.87, 34.27, 27.95), (6.227, 36.91, 27.87), (2.23, 38.91, 27.71), (-1.365, 40.89, 27.05), (-1.663, 42.76, 26.6), (-5.224, 36.87, 27.4), (-7.184, 30.08, 27.51), (-11.1, 26.05, 27.44), (-10.43, 23.89, 27.35), (-9.899, 20.25, 27.47), (-9.798, 13.04, 27.33), (-11.0, 6.493, 27.41), (-10.99, 2.381, 27.44), (-3.704, -1.445, 27.39), (2.119, -3.629, 27.4), (9.214, -1.723, 27.37), (11.48, 5.624, 27.26), (11.46, 11.96, 27.37), (8.571, 14.95, 27.23), (6.119, 24.3, 27.33), (8.401, 29.2, 27.33), (9.119, 30.66, 27.4), (7.496, 33.05, 27.43), (5.038, 35.22, 27.35), (1.28, 37.12, 27.38), (-2.419, 38.76, 26.93), (-29.93, -37.96, 28.27), (-26.85, -40.43, 29.08), (-14.91, -42.52, 31.21), (4.049, -44.77, 31.44), (17.84, -42.38, 29.89), (28.41, -38.56, 28.65), (-32.44, -31.95, 28.79), (-20.97, -35.03, 30.48), (26.88, -30.59, 28.96), (17.94, -37.99, 29.71), (7.822, -40.49, 30.94), (-21.95, -27.31, 29.66), (-12.62, -30.4, 30.16), (-4.829, -28.59, 30.01), (6.108, -32.0, 30.55), (18.09, -25.3, 30.18), (26.28, -22.77, 29.87), (-24.45, -29.02, 29.25), (14.66, -33.77, 30.01), (-30.3, -11.16, 29.42), (-17.01, -16.97, 29.93), (-7.377, -9.399, 30.82), (4.871, -11.82, 30.63), (7.805, -20.47, 30.56), (16.03, -15.45, 30.04), (24.21, -14.17, 29.71), (-23.56, -3.987, 29.93), (-32.15, -3.529, 29.32), (15.94, -4.328, 28.69), (22.23, -9.887, 28.86), (24.46, -5.014, 28.37), (22.83, 6.293, 28.14), (-17.46, 10.81, 29.06), (-18.75, 25.58, 28.18), (15.59, 32.33, 29.37), (-11.21, 38.28, 28.16), (25.15, -49.35, 30.11), (28.49, -43.82, 29.1), (27.04, -47.99, 29.73), (8.081, -49.23, 31.69), (9.394, -46.97, 31.48), (-33.91, -48.91, 30.68), (-26.48, -44.16, 30.56), (-9.135, -25.75, 29.79), (1.324, -26.15, 29.97), (-2.072, 25.93, 27.03), (-4.311, 22.62, 27.16), (-3.351, 19.97, 27.25), (-3.404, 13.17, 27.16), (-3.459, 5.899, 27.3), (0.4149, 6.978, 27.2), (-0.09743, 13.67, 26.97), (-0.8308, 22.69, 26.98), (6.235, 6.521, 27.13), (3.903, 20.15, 27.22), (7.047, 20.75, 27.34), (9.153, 20.54, 27.79), (-0.5566, 19.32, 27.06), (10.73, 20.84, 28.59), (1.086, 27.37, 26.98), (8.985, 26.12, 27.92), (10.45, 25.56, 28.82), (4.163, 28.08, 27.34), (7.0, 26.62, 27.46)], [], [(20, 49, 143, 21), (50, 185, 186, 146, 145, 144, 51, 0), (98, 97, 71, 72), (99, 98, 72, 73), (100, 99, 73, 74), (101, 100, 74, 75), (102, 101, 75, 76), (103, 102, 76, 77), (104, 103, 77, 78), (105, 104, 78, 79), (106, 105, 79, 80), (97, 107, 81, 71), (107, 108, 82, 81), (109, 106, 80, 83), (110, 109, 83, 84), (111, 110, 84, 85), (112, 111, 85, 86), (113, 112, 86, 87), (114, 113, 87, 88), (115, 200, 202, 89), (116, 204, 205, 90), (117, 116, 90, 91), (118, 117, 91, 92), (119, 118, 92, 93), (120, 119, 93, 94), (121, 120, 94, 95), (122, 121, 95, 96), (108, 122, 96, 82), (124, 123, 97, 98), (125, 124, 98, 99), (126, 125, 99, 100), (127, 126, 100, 101), (128, 127, 101, 102), (129, 128, 102, 103), (130, 129, 103, 104), (131, 130, 104, 105), (132, 131, 105, 106), (123, 49, 107, 97), (49, 20, 108, 107), (133, 132, 106, 109), (62, 133, 109, 110), (63, 62, 110, 111), (134, 63, 111, 112), (135, 134, 112, 113), (136, 135, 113, 114), (137, 199, 200, 115), (138, 207, 204, 116), (139, 138, 116, 117), (140, 139, 117, 118), (141, 140, 118, 119), (142, 141, 119, 120), (143, 142, 120, 121), (21, 121, 122), (20, 21, 122, 108), (53, 54, 190, 189), (123, 143, 49), (134, 133, 62, 63), (53, 48, 123, 124), (54, 53, 124, 125), (54, 125, 126), (55, 54, 126, 127), (56, 55, 127, 128), (57, 56, 128, 129), (58, 57, 129, 130), (59, 58, 130, 131), (60, 59, 131, 132), (61, 60, 132, 133), (65, 64, 134, 135), (66, 65, 135, 136), (67, 198, 199, 137), (68, 206, 207, 138), (68, 138, 139), (68, 139, 140), (69, 68, 140, 141), (70, 69, 141, 142), (48, 70, 142, 143), (48, 143, 123), (64, 61, 133, 134), (51, 144, 145, 146, 151, 150, 4, 3, 2, 1), (4, 150, 161, 156, 155, 5), (42, 152, 153, 154, 147, 148, 149, 45, 44, 43), (5, 155, 156, 157, 158, 159, 160, 41, 169, 168, 167, 188, 187, 164, 163, 6), (156, 161, 150, 151), (158, 162, 153, 152, 42, 41, 160, 159), (6, 163, 164, 165, 78, 170, 171, 8, 7), (8, 171, 170, 78, 77, 176, 12, 11, 10, 9), (78, 165, 166, 167, 168, 169, 41, 40, 174, 173, 172, 83, 80, 79), (83, 172, 173, 174, 40, 39, 38, 37, 36, 35, 34, 175, 84), (84, 175, 34, 33, 32, 31, 30, 87, 86, 85), (12, 176, 77, 76, 75, 74, 73, 177, 17, 16, 15, 14, 13), (17, 177, 73, 72, 179, 18), (87, 30, 29, 178, 91, 90, 205, 89, 202, 88), (91, 178, 29, 28, 27, 26, 25, 24, 92), (92, 24, 23, 22, 96, 95, 94, 93), (18, 179, 72, 71, 81, 82, 19, 47), (149, 181, 182, 180, 52, 46, 45), (147, 184, 183, 180, 182, 181, 149, 148), (146, 186, 185, 183, 184, 147), (151, 146, 147, 154, 158, 157, 156), (158, 154, 153, 162), (164, 187, 188, 167, 166, 165), (121, 21, 143), (70, 189, 203, 69), (69, 203, 206, 68), (66, 197, 64, 65), (192, 56, 57, 193), (195, 192, 193, 194), (66, 195, 194, 197), (193, 57, 58, 59), (194, 193, 59, 60), (64, 197, 61), (197, 194, 60, 61), (190, 54, 55, 191), (196, 190, 191, 201), (67, 196, 201, 198), (202, 200, 114, 88), (191, 55, 56, 192), (201, 191, 192, 195), (200, 199, 136, 114), (199, 198, 66, 136), (198, 201, 195, 66), (204, 207, 137, 115), (207, 206, 67, 137), (189, 70, 48, 53), (203, 189, 190, 196), (205, 204, 115, 89), (206, 203, 196, 67)])
_uv = me_cliff1_001.uv_layers.new(name='UVMap')
_uv.uv.foreach_set('vector', [0.468, 0.9175, 0.4634, 0.9068, 0.4715, 0.9029, 0.4706, 0.9173, 0.02165, 0.008651, 0.1724, 0.008189, 0.2836, 0.04856, 0.3575, 0.06863, 0.2632, 0.09653, 0.2087, 0.1025, 0.1614, 0.08255, 0.04816, 0.0772, 0.4145, 0.816, 0.4332, 0.8813, 0.4161, 0.8867, 0.3989, 0.8253, 0.3723, 0.7697, 0.4145, 0.816, 0.3989, 0.8253, 0.3527, 0.7744, 0.3811, 0.7393, 0.3723, 0.7697, 0.3527, 0.7744, 0.3638, 0.7362, 0.3814, 0.7048, 0.3811, 0.7393, 0.3638, 0.7362, 0.3641, 0.7038, 0.3852, 0.6336, 0.3814, 0.7048, 0.3641, 0.7038, 0.3675, 0.6345, 0.3729, 0.5679, 0.3852, 0.6336, 0.3675, 0.6345, 0.3553, 0.5694, 0.373, 0.5125, 0.3729, 0.5679, 0.3553, 0.5694, 0.3555, 0.5013, 0.4551, 0.4686, 0.373, 0.5125, 0.3555, 0.5013, 0.448, 0.452, 0.5182, 0.4445, 0.4551, 0.4686, 0.448, 0.452, 0.5172, 0.4254, 0.4332, 0.8813, 0.4442, 0.9136, 0.4269, 0.9199, 0.4161, 0.8867, 0.4442, 0.9136, 0.4543, 0.939, 0.4406, 0.9585, 0.4269, 0.9199, 0.597, 0.4673, 0.5182, 0.4445, 0.5172, 0.4254, 0.6053, 0.4509, 0.6498, 0.5156, 0.597, 0.4673, 0.6053, 0.4509, 0.6683, 0.5085, 0.6482, 0.528, 0.6498, 0.5156, 0.6683, 0.5085, 0.665, 0.5338, 0.6288, 0.5643, 0.6482, 0.528, 0.665, 0.5338, 0.6461, 0.569, 0.6289, 0.6309, 0.6288, 0.5643, 0.6461, 0.569, 0.6462, 0.6382, 0.5993, 0.6629, 0.6289, 0.6309, 0.6462, 0.6382, 0.6149, 0.6721, 0.5791, 0.745, 0.5879, 0.7091, 0.605, 0.7122, 0.5974, 0.7432, 0.598, 0.7875, 0.5881, 0.7653, 0.6046, 0.7594, 0.6136, 0.7795, 0.6097, 0.812, 0.598, 0.7875, 0.6136, 0.7795, 0.6297, 0.8131, 0.5866, 0.8484, 0.6097, 0.812, 0.6297, 0.8131, 0.5995, 0.8603, 0.5598, 0.8741, 0.5866, 0.8484, 0.5995, 0.8603, 0.5693, 0.8893, 0.5243, 0.8951, 0.5598, 0.8741, 0.5693, 0.8893, 0.5328, 0.9112, 0.4912, 0.9158, 0.5243, 0.8951, 0.5328, 0.9112, 0.5088, 0.9274, 0.4912, 0.9359, 0.4912, 0.9158, 0.5088, 0.9274, 0.5117, 0.953, 0.4543, 0.939, 0.4912, 0.9359, 0.5117, 0.953, 0.4406, 0.9585, 0.4315, 0.8057, 0.4519, 0.8752, 0.4332, 0.8813, 0.4145, 0.816, 0.3936, 0.7645, 0.4315, 0.8057, 0.4145, 0.816, 0.3723, 0.7697, 0.3999, 0.7426, 0.3936, 0.7645, 0.3723, 0.7697, 0.3811, 0.7393, 0.4004, 0.7058, 0.3999, 0.7426, 0.3811, 0.7393, 0.3814, 0.7048, 0.4045, 0.6327, 0.4004, 0.7058, 0.3814, 0.7048, 0.3852, 0.6336, 0.3921, 0.5663, 0.4045, 0.6327, 0.3852, 0.6336, 0.3729, 0.5679, 0.3921, 0.5247, 0.3921, 0.5663, 0.3729, 0.5679, 0.373, 0.5125, 0.4629, 0.4868, 0.3921, 0.5247, 0.373, 0.5125, 0.4551, 0.4686, 0.5192, 0.4653, 0.4629, 0.4868, 0.4551, 0.4686, 0.5182, 0.4445, 0.4519, 0.8752, 0.4634, 0.9068, 0.4442, 0.9136, 0.4332, 0.8813, 0.4634, 0.9068, 0.468, 0.9175, 0.4543, 0.939, 0.4442, 0.9136, 0.5879, 0.4851, 0.5192, 0.4653, 0.5182, 0.4445, 0.597, 0.4673, 0.6296, 0.5233, 0.5879, 0.4851, 0.597, 0.4673, 0.6498, 0.5156, 0.6298, 0.5215, 0.6296, 0.5233, 0.6498, 0.5156, 0.6482, 0.528, 0.6099, 0.5592, 0.6298, 0.5215, 0.6482, 0.528, 0.6288, 0.5643, 0.61, 0.6228, 0.6099, 0.5592, 0.6288, 0.5643, 0.6289, 0.6309, 0.5822, 0.6528, 0.61, 0.6228, 0.6289, 0.6309, 0.5993, 0.6629, 0.5591, 0.7469, 0.5678, 0.7113, 0.5879, 0.7091, 0.5791, 0.745, 0.581, 0.7962, 0.5695, 0.7702, 0.5881, 0.7653, 0.598, 0.7875, 0.588, 0.8108, 0.581, 0.7962, 0.598, 0.7875, 0.6097, 0.812, 0.5726, 0.8353, 0.588, 0.8108, 0.6097, 0.812, 0.5866, 0.8484, 0.5494, 0.8575, 0.5726, 0.8353, 0.5866, 0.8484, 0.5598, 0.8741, 0.515, 0.8774, 0.5494, 0.8575, 0.5598, 0.8741, 0.5243, 0.8951, 0.4715, 0.9029, 0.515, 0.8774, 0.5243, 0.8951, 0.4912, 0.9158, 0.4706, 0.9173, 0.4912, 0.9158, 0.4912, 0.9359, 0.468, 0.9175, 0.4706, 0.9173, 0.4912, 0.9359, 0.4543, 0.939, 0.4588, 0.789, 0.4306, 0.7481, 0.4587, 0.7301, 0.4803, 0.7639, 0.4519, 0.8752, 0.4715, 0.9029, 0.4634, 0.9068, 0.6099, 0.5592, 0.5879, 0.4851, 0.6296, 0.5233, 0.6298, 0.5215, 0.4588, 0.789, 0.4803, 0.861, 0.4519, 0.8752, 0.4315, 0.8057, 0.4284, 0.756, 0.4588, 0.789, 0.4315, 0.8057, 0.3936, 0.7645, 0.4284, 0.756, 0.3936, 0.7645, 0.3999, 0.7426, 0.4312, 0.7076, 0.4306, 0.7481, 0.3999, 0.7426, 0.4004, 0.7058, 0.4357, 0.6311, 0.4312, 0.7076, 0.4004, 0.7058, 0.4045, 0.6327, 0.4233, 0.5636, 0.4357, 0.6311, 0.4045, 0.6327, 0.3921, 0.5663, 0.4232, 0.5445, 0.4233, 0.5636, 0.3921, 0.5663, 0.3921, 0.5247, 0.4757, 0.5165, 0.4232, 0.5445, 0.3921, 0.5247, 0.4629, 0.4868, 0.5209, 0.4991, 0.4757, 0.5165, 0.4629, 0.4868, 0.5192, 0.4653, 0.5635, 0.5114, 0.5209, 0.4991, 0.5192, 0.4653, 0.5879, 0.4851, 0.5792, 0.6097, 0.5791, 0.5638, 0.6099, 0.5592, 0.61, 0.6228, 0.5544, 0.6364, 0.5792, 0.6097, 0.61, 0.6228, 0.5822, 0.6528, 0.5266, 0.7501, 0.5376, 0.7052, 0.5678, 0.7113, 0.5591, 0.7469, 0.5536, 0.8105, 0.5423, 0.7852, 0.5695, 0.7702, 0.581, 0.7962, 0.5536, 0.8105, 0.581, 0.7962, 0.588, 0.8108, 0.5528, 0.8088, 0.588, 0.8108, 0.5726, 0.8353, 0.5321, 0.8305, 0.5496, 0.8139, 0.5726, 0.8353, 0.5494, 0.8575, 0.5, 0.8486, 0.5321, 0.8305, 0.5494, 0.8575, 0.515, 0.8774, 0.4798, 0.8603, 0.5, 0.8486, 0.515, 0.8774, 0.4715, 0.9029, 0.4798, 0.8603, 0.4715, 0.9029, 0.4519, 0.8752, 0.5791, 0.5638, 0.5635, 0.5114, 0.5879, 0.4851, 0.6099, 0.5592, 0.1614, 0.08255, 0.2087, 0.1025, 0.2632, 0.09653, 0.3575, 0.06863, 0.2954, 0.146, 0.1822, 0.1737, 0.1399, 0.2343, 0.1186, 0.2735, 0.07786, 0.2248, 0.1086, 0.1696, 0.1399, 0.2343, 0.1822, 0.1737, 0.2601, 0.2089, 0.3753, 0.1949, 0.2881, 0.2559, 0.1697, 0.3124, 0.8129, 0.2645, 0.7569, 0.1921, 0.6688, 0.1201, 0.5759, 0.0947, 0.5373, 0.05102, 0.6715, 0.07666, 0.7761, 0.1171, 0.8805, 0.1161, 0.8306, 0.1708, 0.8789, 0.2159, 0.1697, 0.3124, 0.2881, 0.2559, 0.3753, 0.1949, 0.4506, 0.1876, 0.5534, 0.1816, 0.6734, 0.2447, 0.7562, 0.2709, 0.7913, 0.301, 0.735, 0.3616, 0.6785, 0.3466, 0.5737, 0.2918, 0.5117, 0.269, 0.4106, 0.2723, 0.3359, 0.3284, 0.2096, 0.3849, 0.1129, 0.3489, 0.3753, 0.1949, 0.2601, 0.2089, 0.1822, 0.1737, 0.2954, 0.146, 0.5534, 0.1816, 0.6378, 0.1629, 0.6688, 0.1201, 0.7569, 0.1921, 0.8129, 0.2645, 0.7913, 0.301, 0.7562, 0.2709, 0.6734, 0.2447, 0.1129, 0.3489, 0.2096, 0.3849, 0.3359, 0.3284, 0.4282, 0.405, 0.3555, 0.5013, 0.2729, 0.459, 0.1907, 0.464, 0.1573, 0.4499, 0.09802, 0.4332, 0.1573, 0.4499, 0.1907, 0.464, 0.2729, 0.459, 0.3555, 0.5013, 0.3553, 0.5694, 0.3313, 0.6093, 0.2942, 0.6435, 0.1716, 0.5963, 0.09438, 0.5393, 0.1455, 0.5057, 0.3555, 0.5013, 0.4282, 0.405, 0.4793, 0.3196, 0.5737, 0.2918, 0.6785, 0.3466, 0.735, 0.3616, 0.7913, 0.301, 0.8028, 0.424, 0.7381, 0.4555, 0.7159, 0.4049, 0.647, 0.441, 0.6053, 0.4509, 0.5172, 0.4254, 0.448, 0.452, 0.6053, 0.4509, 0.647, 0.441, 0.7159, 0.4049, 0.7381, 0.4555, 0.8365, 0.3572, 0.8949, 0.3599, 0.9345, 0.4338, 0.9055, 0.4603, 0.9022, 0.4219, 0.8398, 0.5257, 0.7737, 0.5671, 0.7403, 0.5545, 0.6683, 0.5085, 0.6683, 0.5085, 0.7403, 0.5545, 0.7737, 0.5671, 0.7669, 0.6337, 0.7983, 0.6256, 0.8111, 0.6857, 0.6869, 0.6975, 0.6462, 0.6382, 0.6461, 0.569, 0.665, 0.5338, 0.2942, 0.6435, 0.3313, 0.6093, 0.3553, 0.5694, 0.3675, 0.6345, 0.3641, 0.7038, 0.3638, 0.7362, 0.3527, 0.7744, 0.3213, 0.76, 0.2264, 0.71, 0.1903, 0.7885, 0.126, 0.6782, 0.1475, 0.6376, 0.2131, 0.6885, 0.2581, 0.7173, 0.3213, 0.76, 0.3527, 0.7744, 0.3989, 0.8253, 0.3987, 0.9049, 0.3748, 0.8979, 0.6462, 0.6382, 0.6869, 0.6975, 0.6897, 0.8066, 0.65, 0.8272, 0.6297, 0.8131, 0.6136, 0.7795, 0.6046, 0.7594, 0.5974, 0.7432, 0.605, 0.7122, 0.6149, 0.6721, 0.6297, 0.8131, 0.65, 0.8272, 0.7189, 0.7776, 0.7316, 0.8292, 0.7421, 0.8882, 0.6917, 0.8859, 0.6829, 0.9117, 0.6459, 0.8975, 0.5995, 0.8603, 0.5995, 0.8603, 0.6459, 0.8975, 0.605, 0.9517, 0.5613, 0.9737, 0.5117, 0.953, 0.5088, 0.9274, 0.5328, 0.9112, 0.5693, 0.8893, 0.3748, 0.8979, 0.3987, 0.9049, 0.3989, 0.8253, 0.4161, 0.8867, 0.4269, 0.9199, 0.4406, 0.9585, 0.4003, 0.983, 0.2709, 0.8679, 0.7761, 0.1171, 0.774, 0.06197, 0.7589, 0.02036, 0.7402, 0.00645, 0.9612, 0.005773, 0.9341, 0.07934, 0.8805, 0.1161, 0.5373, 0.05102, 0.5898, 0.02995, 0.5758, 0.006954, 0.7402, 0.00645, 0.7589, 0.02036, 0.774, 0.06197, 0.7761, 0.1171, 0.6715, 0.07666, 0.3575, 0.06863, 0.2836, 0.04856, 0.1724, 0.008189, 0.5758, 0.006954, 0.5898, 0.02995, 0.5373, 0.05102, 0.2954, 0.146, 0.3575, 0.06863, 0.5373, 0.05102, 0.5759, 0.0947, 0.5534, 0.1816, 0.4506, 0.1876, 0.3753, 0.1949, 0.5534, 0.1816, 0.5759, 0.0947, 0.6688, 0.1201, 0.6378, 0.1629, 0.3359, 0.3284, 0.4106, 0.2723, 0.5117, 0.269, 0.5737, 0.2918, 0.4793, 0.3196, 0.4282, 0.405, 0.4912, 0.9158, 0.4706, 0.9173, 0.4715, 0.9029, 0.5, 0.8486, 0.4803, 0.7639, 0.511, 0.7782, 0.5321, 0.8305, 0.5321, 0.8305, 0.511, 0.7782, 0.54, 0.7872, 0.5496, 0.8139, 0.5544, 0.6364, 0.5594, 0.5679, 0.5791, 0.5638, 0.5792, 0.6097, 0.4665, 0.6344, 0.4357, 0.6311, 0.4233, 0.5636, 0.4655, 0.5609, 0.4985, 0.6396, 0.4665, 0.6344, 0.4655, 0.5609, 0.5031, 0.5722, 0.5544, 0.6364, 0.4985, 0.6396, 0.5031, 0.5722, 0.5594, 0.5679, 0.4655, 0.5609, 0.4233, 0.5636, 0.4232, 0.5445, 0.4757, 0.5165, 0.5031, 0.5722, 0.4655, 0.5609, 0.4757, 0.5165, 0.5209, 0.4991, 0.5791, 0.5638, 0.5594, 0.5679, 0.5635, 0.5114, 0.5594, 0.5679, 0.5031, 0.5722, 0.5209, 0.4991, 0.5635, 0.5114, 0.4587, 0.7301, 0.4306, 0.7481, 0.4312, 0.7076, 0.4635, 0.7033, 0.492, 0.731, 0.4587, 0.7301, 0.4635, 0.7033, 0.4945, 0.6969, 0.5266, 0.7501, 0.492, 0.731, 0.4945, 0.6969, 0.5376, 0.7052, 0.605, 0.7122, 0.5879, 0.7091, 0.5993, 0.6629, 0.6149, 0.6721, 0.4635, 0.7033, 0.4312, 0.7076, 0.4357, 0.6311, 0.4665, 0.6344, 0.4945, 0.6969, 0.4635, 0.7033, 0.4665, 0.6344, 0.4985, 0.6396, 0.5879, 0.7091, 0.5678, 0.7113, 0.5822, 0.6528, 0.5993, 0.6629, 0.5678, 0.7113, 0.5376, 0.7052, 0.5544, 0.6364, 0.5822, 0.6528, 0.5376, 0.7052, 0.4945, 0.6969, 0.4985, 0.6396, 0.5544, 0.6364, 0.5881, 0.7653, 0.5695, 0.7702, 0.5591, 0.7469, 0.5791, 0.745, 0.5695, 0.7702, 0.5423, 0.7852, 0.5266, 0.7501, 0.5591, 0.7469, 0.4803, 0.7639, 0.5, 0.8486, 0.4803, 0.861, 0.4588, 0.789, 0.511, 0.7782, 0.4803, 0.7639, 0.4587, 0.7301, 0.492, 0.731, 0.6046, 0.7594, 0.5881, 0.7653, 0.5791, 0.745, 0.5974, 0.7432, 0.54, 0.7872, 0.511, 0.7782, 0.492, 0.731, 0.5266, 0.7501])
me_cliff1_001.use_remesh_fix_poles = True
me_cliff1_001.use_remesh_preserve_attributes = False
me_cliff1_001.update()

# ---- objects
ob_light = bpy.data.objects.new('Light', light_light)
ob_cliff1 = bpy.data.objects.new('Cliff1', me_cliff1)
ob_cliff1_001 = bpy.data.objects.new('Cliff1.001', me_cliff1_001)

# ---- transforms, parenting, visibility, modifiers, constraints
ob_light.location = (4.076, 1.005, 5.904)
ob_light.rotation_euler = (0.6503, 0.05522, 1.866)
ob_light.lock_rotations_4d = False
ob_light.empty_display_type = 'ARROWS'
ob_light.color = (0.0, 0.0, 0.0, 0.0)
ob_light.lineart.crease_threshold = 0.0
ob_cliff1.location = (0.0, 0.0, 0.0)
ob_cliff1_001.location = (0.0, 0.0, 0.0)

# ---- collection membership
col_collection.objects.link(ob_light)
col_collection.objects.link(ob_cliff1)
col_collection.objects.link(ob_cliff1_001)

# ---- scene / render settings (as saved in the file)
scene.frame_start = 1; scene.frame_end = 250; scene.frame_set(84)
scene.render.engine = 'BLENDER_EEVEE_NEXT'
scene.cycles.sampling_pattern = 'TABULATED_SOBOL'
scene.cycles.use_light_tree = False
scene.view_settings.view_transform = 'Filmic'
bpy.context.view_layer.update()

# ---- added for rendering (the .blend has no active camera): camera
cam_auto = bpy.data.cameras.new('AutoCamera')
cam_auto.lens = 50.0
cam_auto.sensor_width = 36.0
cam_auto.clip_end = 2332.92
ob_auto_camera = bpy.data.objects.new('AutoCamera', cam_auto)
scene.collection.objects.link(ob_auto_camera)
ob_auto_camera.location = (131.866, -161.264, 125.452)
ob_auto_camera.rotation_euler = (1.09748, -7.21219e-08, 0.694738)
scene.camera = ob_auto_camera
bpy.context.view_layer.update()
